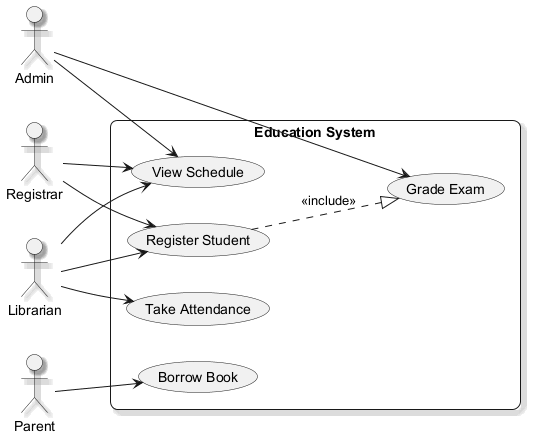

The diagram above was rendered by PlantUML. Its source (embedded in the PNG):
@startuml
skinparam backgroundColor #FFFFFF
skinparam roundCorner 15
skinparam shadowing true
left to right direction
actor "Registrar" as R
actor "Admin" as A
actor "Librarian" as L
actor "Parent" as P
rectangle "Education System" {
  usecase "Register Student" as UC_RegisterStudent
  usecase "Borrow Book" as UC_BorrowBook
  usecase "Take Attendance" as UC_TakeAttendance
  usecase "View Schedule" as UC_ViewSchedule
  usecase "Grade Exam" as UC_GradeExam
}
R --> UC_ViewSchedule
R --> UC_RegisterStudent
A --> UC_GradeExam
A --> UC_ViewSchedule
L --> UC_TakeAttendance
L --> UC_ViewSchedule
L --> UC_RegisterStudent
P --> UC_BorrowBook
UC_RegisterStudent ..|> UC_GradeExam : <<include>>
@enduml